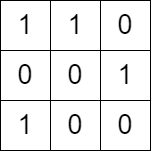

The diagram above was exported from draw.io. Its source (the exported page's mxGraphModel, read from the mxfile embedded in the PNG):
<mxGraphModel dx="1050" dy="581" grid="1" gridSize="10" guides="1" tooltips="1" connect="1" arrows="1" fold="1" page="1" pageScale="1" pageWidth="827" pageHeight="1169" math="0" shadow="0">
  <root>
    <mxCell id="0" />
    <mxCell id="1" parent="0" />
    <mxCell id="ljH2yi5sfm9AVfa5zC2N-10" value="1" style="whiteSpace=wrap;html=1;aspect=fixed;fontSize=27;" parent="1" vertex="1">
      <mxGeometry x="240" y="130" width="50" height="50" as="geometry" />
    </mxCell>
    <mxCell id="ljH2yi5sfm9AVfa5zC2N-13" value="1" style="whiteSpace=wrap;html=1;aspect=fixed;fontSize=27;" parent="1" vertex="1">
      <mxGeometry x="290" y="130" width="50" height="50" as="geometry" />
    </mxCell>
    <mxCell id="ljH2yi5sfm9AVfa5zC2N-15" value="0" style="whiteSpace=wrap;html=1;aspect=fixed;fontSize=27;" parent="1" vertex="1">
      <mxGeometry x="240" y="180" width="50" height="50" as="geometry" />
    </mxCell>
    <mxCell id="ljH2yi5sfm9AVfa5zC2N-16" value="0" style="whiteSpace=wrap;html=1;aspect=fixed;fontSize=27;" parent="1" vertex="1">
      <mxGeometry x="290" y="180" width="50" height="50" as="geometry" />
    </mxCell>
    <mxCell id="MmLA_aKn1_0IkTbJZgGu-1" value="0" style="whiteSpace=wrap;html=1;aspect=fixed;fontSize=27;" parent="1" vertex="1">
      <mxGeometry x="340" y="130" width="50" height="50" as="geometry" />
    </mxCell>
    <mxCell id="MmLA_aKn1_0IkTbJZgGu-2" value="1" style="whiteSpace=wrap;html=1;aspect=fixed;fontSize=27;" parent="1" vertex="1">
      <mxGeometry x="340" y="180" width="50" height="50" as="geometry" />
    </mxCell>
    <mxCell id="OQMlB8_FTkgcVol_2wEO-1" value="1" style="whiteSpace=wrap;html=1;aspect=fixed;fontSize=27;" parent="1" vertex="1">
      <mxGeometry x="240" y="230" width="50" height="50" as="geometry" />
    </mxCell>
    <mxCell id="OQMlB8_FTkgcVol_2wEO-2" value="0" style="whiteSpace=wrap;html=1;aspect=fixed;fontSize=27;" parent="1" vertex="1">
      <mxGeometry x="290" y="230" width="50" height="50" as="geometry" />
    </mxCell>
    <mxCell id="OQMlB8_FTkgcVol_2wEO-3" value="0" style="whiteSpace=wrap;html=1;aspect=fixed;fontSize=27;" parent="1" vertex="1">
      <mxGeometry x="340" y="230" width="50" height="50" as="geometry" />
    </mxCell>
  </root>
</mxGraphModel>